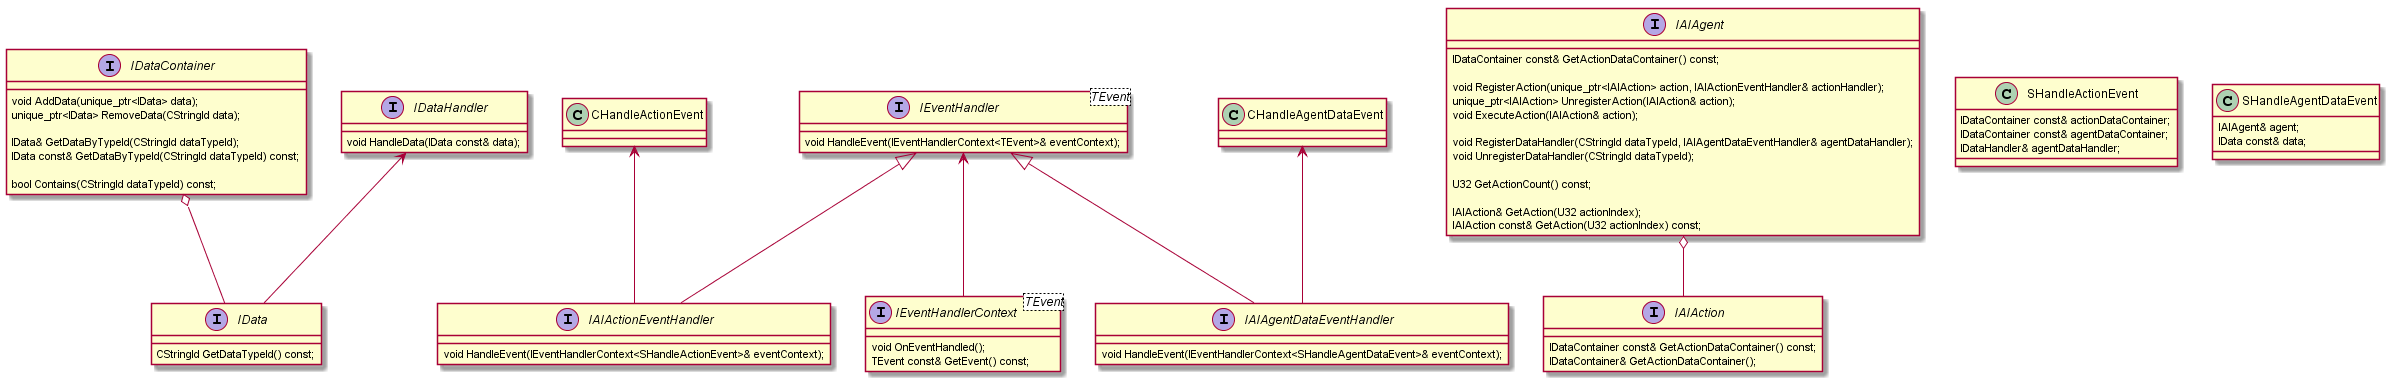

The diagram above was rendered by PlantUML. Its source (embedded in the PNG):
@startuml
Interface IData
Interface IDataContainer
Interface IDataHandler

Interface IEventHandler
Interface IEventHandlerContext

Class CHandleActionEvent
Interface IAIActionEventHandler
Interface IAIAction

Class CHandleAgentDataEvent
Interface IAIAgent
Interface IAIAgentDataEventHandler

IDataContainer o-- IData
IDataHandler <-- IData

CHandleActionEvent <-- IAIActionEventHandler
IEventHandler <|-- IAIActionEventHandler

CHandleAgentDataEvent <-- IAIAgentDataEventHandler
IEventHandler <|-- IAIAgentDataEventHandler

IEventHandler <-- IEventHandlerContext

IAIAgent o-- IAIAction

Interface IData
{
	CStringId GetDataTypeId() const;
}

Interface IDataContainer
{
	void AddData(unique_ptr<IData> data);
	unique_ptr<IData> RemoveData(CStringId data);
	
	IData& GetDataByTypeId(CStringId dataTypeId);
	IData const& GetDataByTypeId(CStringId dataTypeId) const;
	
	bool Contains(CStringId dataTypeId) const;
}

Interface IDataHandler
{
	void HandleData(IData const& data);
}

Interface IEventHandler<TEvent>
{
	void HandleEvent(IEventHandlerContext<TEvent>& eventContext);
}

Interface IEventHandlerContext<TEvent>
{
	void OnEventHandled();
	TEvent const& GetEvent() const;
}

Class SHandleActionEvent
{
	IDataContainer const& actionDataContainer;
	IDataContainer const& agentDataContainer;
	IDataHandler& agentDataHandler;
}

Interface IAIActionEventHandler
{
	void HandleEvent(IEventHandlerContext<SHandleActionEvent>& eventContext);
}

Interface IAIAction
{
	IDataContainer const& GetActionDataContainer() const;
	IDataContainer& GetActionDataContainer();
}

Class SHandleAgentDataEvent
{
	IAIAgent& agent;
	IData const& data;
}

Interface IAIAgentDataEventHandler
{
	void HandleEvent(IEventHandlerContext<SHandleAgentDataEvent>& eventContext);
}

Interface IAIAgent
{
	IDataContainer const& GetActionDataContainer() const;

	void RegisterAction(unique_ptr<IAIAction> action, IAIActionEventHandler& actionHandler);
	unique_ptr<IAIAction> UnregisterAction(IAIAction& action);
	void ExecuteAction(IAIAction& action);
	
	void RegisterDataHandler(CStringId dataTypeId, IAIAgentDataEventHandler& agentDataHandler);
	void UnregisterDataHandler(CStringId dataTypeId);
	
	U32 GetActionCount() const;
	
	IAIAction& GetAction(U32 actionIndex);
	IAIAction const& GetAction(U32 actionIndex) const;
}

@enduml